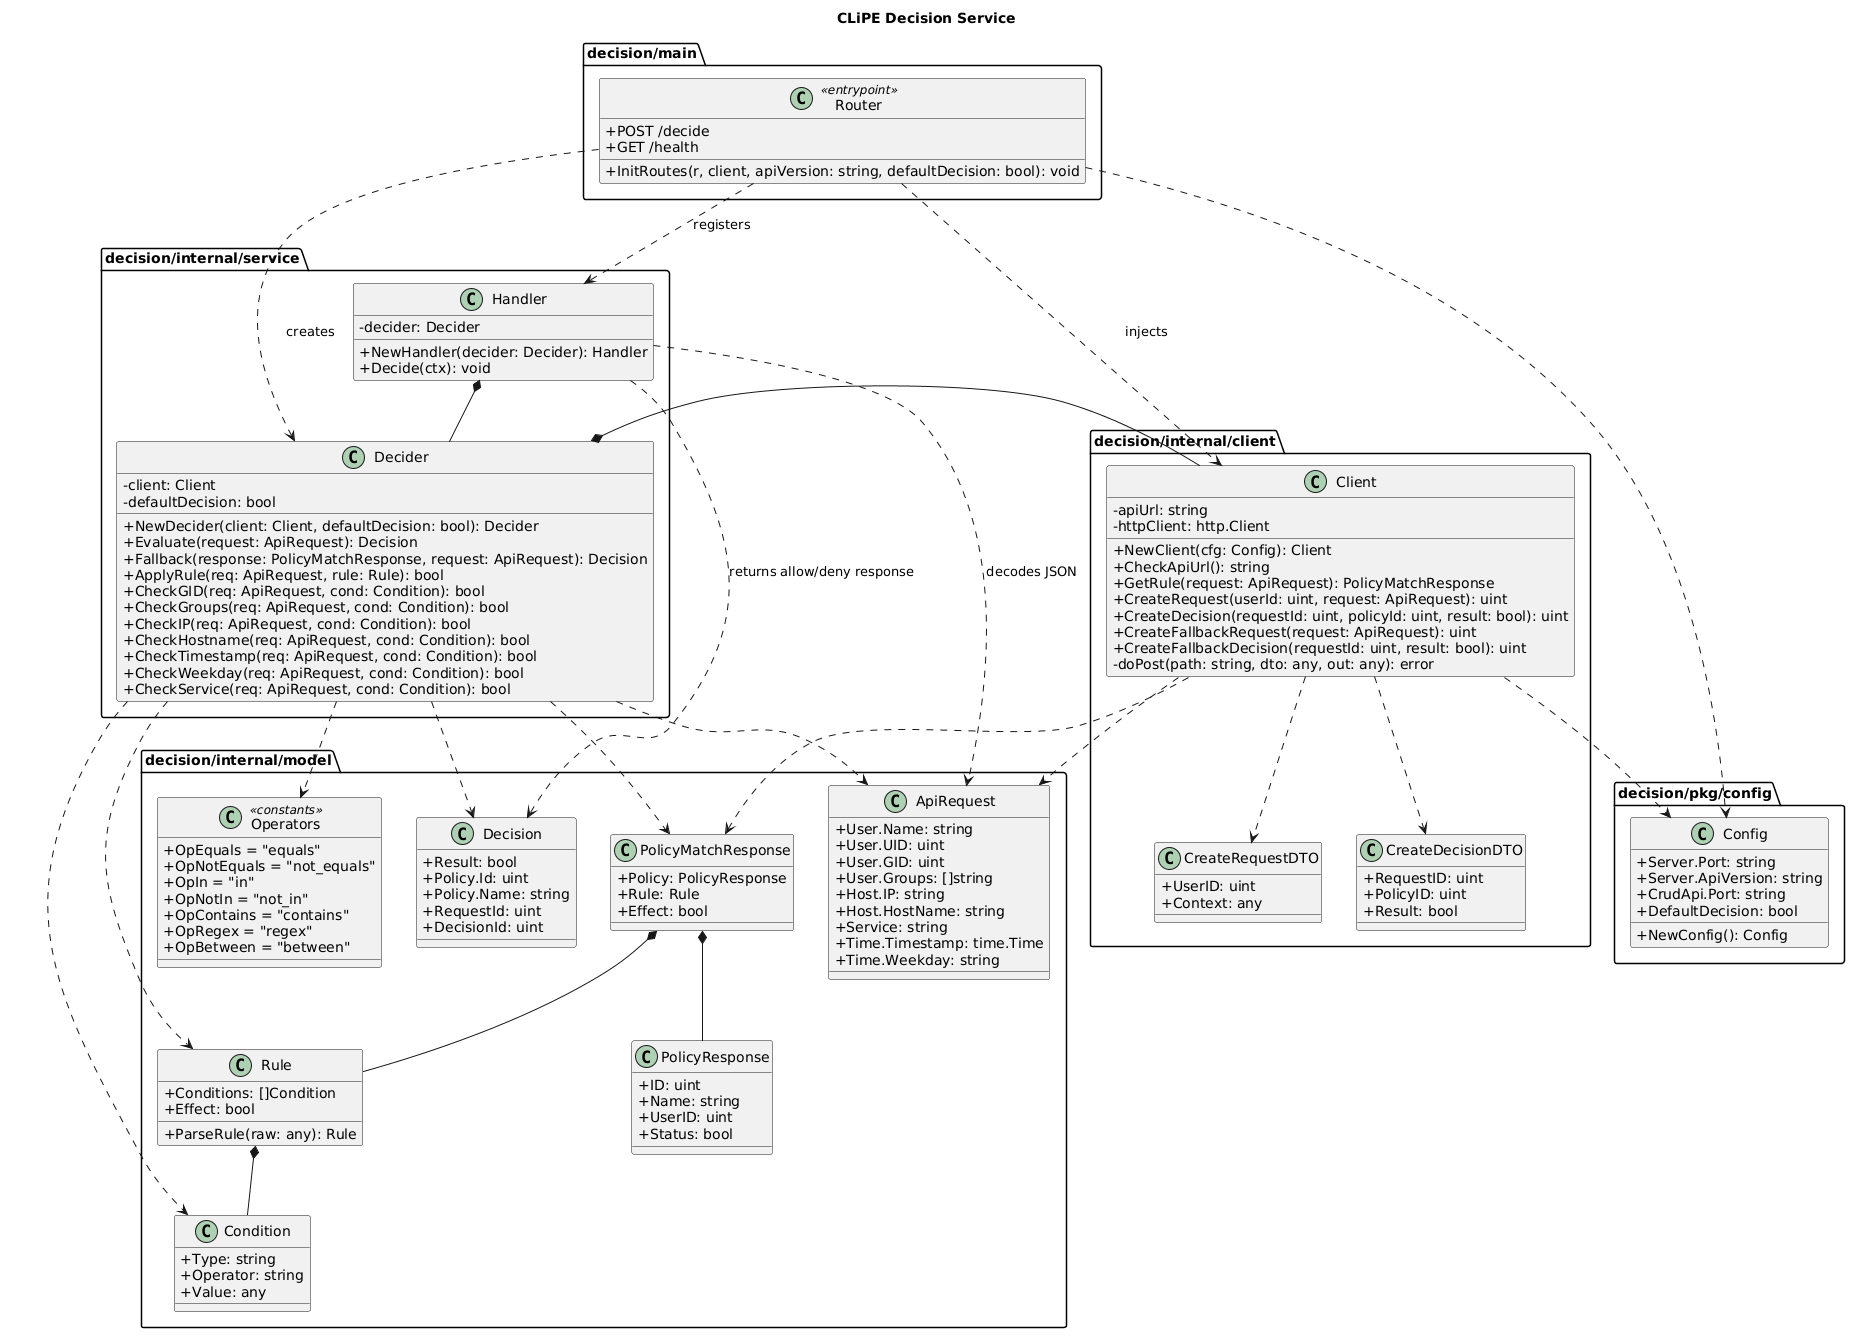

The diagram above was rendered by PlantUML. Its source (embedded in the PNG):
@startuml
title CLiPE Decision Service

skinparam classAttributeIconSize 0
skinparam shadowing false

package "decision/main" {
  class Router <<entrypoint>> {
    +InitRoutes(r, client, apiVersion: string, defaultDecision: bool): void
    +POST /decide
    +GET /health
  }
}

package "decision/internal/service" {
  class Handler {
    -decider: Decider
    +NewHandler(decider: Decider): Handler
    +Decide(ctx): void
  }

  class Decider {
    -client: Client
    -defaultDecision: bool
    +NewDecider(client: Client, defaultDecision: bool): Decider
    +Evaluate(request: ApiRequest): Decision
    +Fallback(response: PolicyMatchResponse, request: ApiRequest): Decision
    +ApplyRule(req: ApiRequest, rule: Rule): bool
    +CheckGID(req: ApiRequest, cond: Condition): bool
    +CheckGroups(req: ApiRequest, cond: Condition): bool
    +CheckIP(req: ApiRequest, cond: Condition): bool
    +CheckHostname(req: ApiRequest, cond: Condition): bool
    +CheckTimestamp(req: ApiRequest, cond: Condition): bool
    +CheckWeekday(req: ApiRequest, cond: Condition): bool
    +CheckService(req: ApiRequest, cond: Condition): bool
  }
}

package "decision/internal/client" {
  class Client {
    -apiUrl: string
    -httpClient: http.Client
    +NewClient(cfg: Config): Client
    +CheckApiUrl(): string
    +GetRule(request: ApiRequest): PolicyMatchResponse
    +CreateRequest(userId: uint, request: ApiRequest): uint
    +CreateDecision(requestId: uint, policyId: uint, result: bool): uint
    +CreateFallbackRequest(request: ApiRequest): uint
    +CreateFallbackDecision(requestId: uint, result: bool): uint
    -doPost(path: string, dto: any, out: any): error
  }

  class CreateRequestDTO {
    +UserID: uint
    +Context: any
  }

  class CreateDecisionDTO {
    +RequestID: uint
    +PolicyID: uint
    +Result: bool
  }
}

package "decision/internal/model" {
  class ApiRequest {
    +User.Name: string
    +User.UID: uint
    +User.GID: uint
    +User.Groups: []string
    +Host.IP: string
    +Host.HostName: string
    +Service: string
    +Time.Timestamp: time.Time
    +Time.Weekday: string
  }

  class Decision {
    +Result: bool
    +Policy.Id: uint
    +Policy.Name: string
    +RequestId: uint
    +DecisionId: uint
  }

  class PolicyMatchResponse {
    +Policy: PolicyResponse
    +Rule: Rule
    +Effect: bool
  }

  class PolicyResponse {
    +ID: uint
    +Name: string
    +UserID: uint
    +Status: bool
  }

  class Rule {
    +Conditions: []Condition
    +Effect: bool
    +ParseRule(raw: any): Rule
  }

  class Condition {
    +Type: string
    +Operator: string
    +Value: any
  }

  class Operators <<constants>> {
    +OpEquals = "equals"
    +OpNotEquals = "not_equals"
    +OpIn = "in"
    +OpNotIn = "not_in"
    +OpContains = "contains"
    +OpRegex = "regex"
    +OpBetween = "between"
  }
}

package "decision/pkg/config" {
  class Config {
    +Server.Port: string
    +Server.ApiVersion: string
    +CrudApi.Port: string
    +DefaultDecision: bool
    +NewConfig(): Config
  }
}

Router ..> Handler : registers
Router ..> Decider : creates
Router ..> Client : injects
Router ..> Config

Handler *-- Decider
Handler ..> ApiRequest : decodes JSON
Handler ..> Decision : returns allow/deny response

Decider *-- Client
Decider ..> ApiRequest
Decider ..> Decision
Decider ..> PolicyMatchResponse
Decider ..> Rule
Decider ..> Condition
Decider ..> Operators

Client ..> Config
Client ..> ApiRequest
Client ..> PolicyMatchResponse
Client ..> CreateRequestDTO
Client ..> CreateDecisionDTO

PolicyMatchResponse *-- PolicyResponse
PolicyMatchResponse *-- Rule
Rule *-- Condition
@enduml